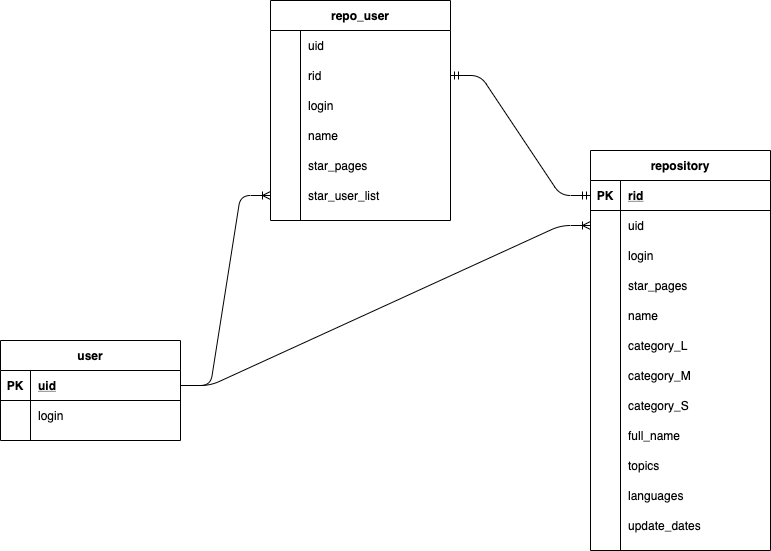

The diagram above was exported from draw.io. Its source (the exported page's mxGraphModel, read from the mxfile embedded in the PNG):
<mxGraphModel dx="1106" dy="764" grid="1" gridSize="10" guides="1" tooltips="1" connect="1" arrows="1" fold="1" page="1" pageScale="1" pageWidth="827" pageHeight="1169" math="0" shadow="0">
  <root>
    <mxCell id="0" />
    <mxCell id="1" parent="0" />
    <mxCell id="sJnRlVvAWeIiif9UTV-e-76" value="" style="edgeStyle=entityRelationEdgeStyle;fontSize=12;html=1;endArrow=ERoneToMany;exitX=1;exitY=0.5;exitDx=0;exitDy=0;entryX=0;entryY=0.5;entryDx=0;entryDy=0;" edge="1" parent="1" source="sJnRlVvAWeIiif9UTV-e-2" target="sJnRlVvAWeIiif9UTV-e-18">
      <mxGeometry width="100" height="100" relative="1" as="geometry">
        <mxPoint x="303" y="690" as="sourcePoint" />
        <mxPoint x="403" y="590" as="targetPoint" />
      </mxGeometry>
    </mxCell>
    <mxCell id="sJnRlVvAWeIiif9UTV-e-77" value="" style="edgeStyle=entityRelationEdgeStyle;fontSize=12;html=1;endArrow=ERoneToMany;exitX=1;exitY=0.5;exitDx=0;exitDy=0;entryX=0;entryY=0.5;entryDx=0;entryDy=0;" edge="1" parent="1" source="sJnRlVvAWeIiif9UTV-e-2" target="sJnRlVvAWeIiif9UTV-e-67">
      <mxGeometry width="100" height="100" relative="1" as="geometry">
        <mxPoint x="399" y="870" as="sourcePoint" />
        <mxPoint x="499" y="770" as="targetPoint" />
      </mxGeometry>
    </mxCell>
    <mxCell id="sJnRlVvAWeIiif9UTV-e-78" value="" style="edgeStyle=entityRelationEdgeStyle;fontSize=12;html=1;endArrow=ERmandOne;startArrow=ERmandOne;exitX=1;exitY=0.5;exitDx=0;exitDy=0;entryX=0;entryY=0.5;entryDx=0;entryDy=0;" edge="1" parent="1" source="sJnRlVvAWeIiif9UTV-e-61" target="sJnRlVvAWeIiif9UTV-e-15">
      <mxGeometry width="100" height="100" relative="1" as="geometry">
        <mxPoint x="399" y="870" as="sourcePoint" />
        <mxPoint x="599" y="570" as="targetPoint" />
      </mxGeometry>
    </mxCell>
    <mxCell id="sJnRlVvAWeIiif9UTV-e-1" value="user" style="shape=table;startSize=30;container=1;collapsible=1;childLayout=tableLayout;fixedRows=1;rowLines=0;fontStyle=1;align=center;resizeLast=1;" vertex="1" parent="1">
      <mxGeometry x="29" y="660" width="180" height="100" as="geometry" />
    </mxCell>
    <mxCell id="sJnRlVvAWeIiif9UTV-e-2" value="" style="shape=partialRectangle;collapsible=0;dropTarget=0;pointerEvents=0;fillColor=none;top=0;left=0;bottom=1;right=0;points=[[0,0.5],[1,0.5]];portConstraint=eastwest;" vertex="1" parent="sJnRlVvAWeIiif9UTV-e-1">
      <mxGeometry y="30" width="180" height="30" as="geometry" />
    </mxCell>
    <mxCell id="sJnRlVvAWeIiif9UTV-e-3" value="PK" style="shape=partialRectangle;connectable=0;fillColor=none;top=0;left=0;bottom=0;right=0;fontStyle=1;overflow=hidden;" vertex="1" parent="sJnRlVvAWeIiif9UTV-e-2">
      <mxGeometry width="30" height="30" as="geometry" />
    </mxCell>
    <mxCell id="sJnRlVvAWeIiif9UTV-e-4" value="uid" style="shape=partialRectangle;connectable=0;fillColor=none;top=0;left=0;bottom=0;right=0;align=left;spacingLeft=6;fontStyle=5;overflow=hidden;" vertex="1" parent="sJnRlVvAWeIiif9UTV-e-2">
      <mxGeometry x="30" width="150" height="30" as="geometry" />
    </mxCell>
    <mxCell id="sJnRlVvAWeIiif9UTV-e-5" value="" style="shape=partialRectangle;collapsible=0;dropTarget=0;pointerEvents=0;fillColor=none;top=0;left=0;bottom=0;right=0;points=[[0,0.5],[1,0.5]];portConstraint=eastwest;" vertex="1" parent="sJnRlVvAWeIiif9UTV-e-1">
      <mxGeometry y="60" width="180" height="30" as="geometry" />
    </mxCell>
    <mxCell id="sJnRlVvAWeIiif9UTV-e-6" value="" style="shape=partialRectangle;connectable=0;fillColor=none;top=0;left=0;bottom=0;right=0;editable=1;overflow=hidden;" vertex="1" parent="sJnRlVvAWeIiif9UTV-e-5">
      <mxGeometry width="30" height="30" as="geometry" />
    </mxCell>
    <mxCell id="sJnRlVvAWeIiif9UTV-e-7" value="login" style="shape=partialRectangle;connectable=0;fillColor=none;top=0;left=0;bottom=0;right=0;align=left;spacingLeft=6;overflow=hidden;" vertex="1" parent="sJnRlVvAWeIiif9UTV-e-5">
      <mxGeometry x="30" width="150" height="30" as="geometry" />
    </mxCell>
    <mxCell id="sJnRlVvAWeIiif9UTV-e-14" value="repository" style="shape=table;startSize=30;container=1;collapsible=1;childLayout=tableLayout;fixedRows=1;rowLines=0;fontStyle=1;align=center;resizeLast=1;" vertex="1" parent="1">
      <mxGeometry x="619" y="470" width="180" height="400" as="geometry" />
    </mxCell>
    <mxCell id="sJnRlVvAWeIiif9UTV-e-15" value="" style="shape=partialRectangle;collapsible=0;dropTarget=0;pointerEvents=0;fillColor=none;top=0;left=0;bottom=1;right=0;points=[[0,0.5],[1,0.5]];portConstraint=eastwest;" vertex="1" parent="sJnRlVvAWeIiif9UTV-e-14">
      <mxGeometry y="30" width="180" height="30" as="geometry" />
    </mxCell>
    <mxCell id="sJnRlVvAWeIiif9UTV-e-16" value="PK" style="shape=partialRectangle;connectable=0;fillColor=none;top=0;left=0;bottom=0;right=0;fontStyle=1;overflow=hidden;" vertex="1" parent="sJnRlVvAWeIiif9UTV-e-15">
      <mxGeometry width="30" height="30" as="geometry" />
    </mxCell>
    <mxCell id="sJnRlVvAWeIiif9UTV-e-17" value="rid" style="shape=partialRectangle;connectable=0;fillColor=none;top=0;left=0;bottom=0;right=0;align=left;spacingLeft=6;fontStyle=5;overflow=hidden;" vertex="1" parent="sJnRlVvAWeIiif9UTV-e-15">
      <mxGeometry x="30" width="150" height="30" as="geometry" />
    </mxCell>
    <mxCell id="sJnRlVvAWeIiif9UTV-e-18" value="" style="shape=partialRectangle;collapsible=0;dropTarget=0;pointerEvents=0;fillColor=none;top=0;left=0;bottom=0;right=0;points=[[0,0.5],[1,0.5]];portConstraint=eastwest;" vertex="1" parent="sJnRlVvAWeIiif9UTV-e-14">
      <mxGeometry y="60" width="180" height="30" as="geometry" />
    </mxCell>
    <mxCell id="sJnRlVvAWeIiif9UTV-e-19" value="" style="shape=partialRectangle;connectable=0;fillColor=none;top=0;left=0;bottom=0;right=0;editable=1;overflow=hidden;" vertex="1" parent="sJnRlVvAWeIiif9UTV-e-18">
      <mxGeometry width="30" height="30" as="geometry" />
    </mxCell>
    <mxCell id="sJnRlVvAWeIiif9UTV-e-20" value="uid" style="shape=partialRectangle;connectable=0;fillColor=none;top=0;left=0;bottom=0;right=0;align=left;spacingLeft=6;overflow=hidden;" vertex="1" parent="sJnRlVvAWeIiif9UTV-e-18">
      <mxGeometry x="30" width="150" height="30" as="geometry" />
    </mxCell>
    <mxCell id="sJnRlVvAWeIiif9UTV-e-21" value="" style="shape=partialRectangle;collapsible=0;dropTarget=0;pointerEvents=0;fillColor=none;top=0;left=0;bottom=0;right=0;points=[[0,0.5],[1,0.5]];portConstraint=eastwest;" vertex="1" parent="sJnRlVvAWeIiif9UTV-e-14">
      <mxGeometry y="90" width="180" height="30" as="geometry" />
    </mxCell>
    <mxCell id="sJnRlVvAWeIiif9UTV-e-22" value="" style="shape=partialRectangle;connectable=0;fillColor=none;top=0;left=0;bottom=0;right=0;editable=1;overflow=hidden;" vertex="1" parent="sJnRlVvAWeIiif9UTV-e-21">
      <mxGeometry width="30" height="30" as="geometry" />
    </mxCell>
    <mxCell id="sJnRlVvAWeIiif9UTV-e-23" value="login" style="shape=partialRectangle;connectable=0;fillColor=none;top=0;left=0;bottom=0;right=0;align=left;spacingLeft=6;overflow=hidden;" vertex="1" parent="sJnRlVvAWeIiif9UTV-e-21">
      <mxGeometry x="30" width="150" height="30" as="geometry" />
    </mxCell>
    <mxCell id="sJnRlVvAWeIiif9UTV-e-24" value="" style="shape=partialRectangle;collapsible=0;dropTarget=0;pointerEvents=0;fillColor=none;top=0;left=0;bottom=0;right=0;points=[[0,0.5],[1,0.5]];portConstraint=eastwest;" vertex="1" parent="sJnRlVvAWeIiif9UTV-e-14">
      <mxGeometry y="120" width="180" height="30" as="geometry" />
    </mxCell>
    <mxCell id="sJnRlVvAWeIiif9UTV-e-25" value="" style="shape=partialRectangle;connectable=0;fillColor=none;top=0;left=0;bottom=0;right=0;editable=1;overflow=hidden;" vertex="1" parent="sJnRlVvAWeIiif9UTV-e-24">
      <mxGeometry width="30" height="30" as="geometry" />
    </mxCell>
    <mxCell id="sJnRlVvAWeIiif9UTV-e-26" value="star_pages" style="shape=partialRectangle;connectable=0;fillColor=none;top=0;left=0;bottom=0;right=0;align=left;spacingLeft=6;overflow=hidden;" vertex="1" parent="sJnRlVvAWeIiif9UTV-e-24">
      <mxGeometry x="30" width="150" height="30" as="geometry" />
    </mxCell>
    <mxCell id="sJnRlVvAWeIiif9UTV-e-42" style="shape=partialRectangle;collapsible=0;dropTarget=0;pointerEvents=0;fillColor=none;top=0;left=0;bottom=0;right=0;points=[[0,0.5],[1,0.5]];portConstraint=eastwest;" vertex="1" parent="sJnRlVvAWeIiif9UTV-e-14">
      <mxGeometry y="150" width="180" height="30" as="geometry" />
    </mxCell>
    <mxCell id="sJnRlVvAWeIiif9UTV-e-43" style="shape=partialRectangle;connectable=0;fillColor=none;top=0;left=0;bottom=0;right=0;editable=1;overflow=hidden;" vertex="1" parent="sJnRlVvAWeIiif9UTV-e-42">
      <mxGeometry width="30" height="30" as="geometry" />
    </mxCell>
    <mxCell id="sJnRlVvAWeIiif9UTV-e-44" value="name" style="shape=partialRectangle;connectable=0;fillColor=none;top=0;left=0;bottom=0;right=0;align=left;spacingLeft=6;overflow=hidden;" vertex="1" parent="sJnRlVvAWeIiif9UTV-e-42">
      <mxGeometry x="30" width="150" height="30" as="geometry" />
    </mxCell>
    <mxCell id="sJnRlVvAWeIiif9UTV-e-39" style="shape=partialRectangle;collapsible=0;dropTarget=0;pointerEvents=0;fillColor=none;top=0;left=0;bottom=0;right=0;points=[[0,0.5],[1,0.5]];portConstraint=eastwest;" vertex="1" parent="sJnRlVvAWeIiif9UTV-e-14">
      <mxGeometry y="180" width="180" height="30" as="geometry" />
    </mxCell>
    <mxCell id="sJnRlVvAWeIiif9UTV-e-40" style="shape=partialRectangle;connectable=0;fillColor=none;top=0;left=0;bottom=0;right=0;editable=1;overflow=hidden;" vertex="1" parent="sJnRlVvAWeIiif9UTV-e-39">
      <mxGeometry width="30" height="30" as="geometry" />
    </mxCell>
    <mxCell id="sJnRlVvAWeIiif9UTV-e-41" value="category_L" style="shape=partialRectangle;connectable=0;fillColor=none;top=0;left=0;bottom=0;right=0;align=left;spacingLeft=6;overflow=hidden;" vertex="1" parent="sJnRlVvAWeIiif9UTV-e-39">
      <mxGeometry x="30" width="150" height="30" as="geometry" />
    </mxCell>
    <mxCell id="sJnRlVvAWeIiif9UTV-e-36" style="shape=partialRectangle;collapsible=0;dropTarget=0;pointerEvents=0;fillColor=none;top=0;left=0;bottom=0;right=0;points=[[0,0.5],[1,0.5]];portConstraint=eastwest;" vertex="1" parent="sJnRlVvAWeIiif9UTV-e-14">
      <mxGeometry y="210" width="180" height="30" as="geometry" />
    </mxCell>
    <mxCell id="sJnRlVvAWeIiif9UTV-e-37" style="shape=partialRectangle;connectable=0;fillColor=none;top=0;left=0;bottom=0;right=0;editable=1;overflow=hidden;" vertex="1" parent="sJnRlVvAWeIiif9UTV-e-36">
      <mxGeometry width="30" height="30" as="geometry" />
    </mxCell>
    <mxCell id="sJnRlVvAWeIiif9UTV-e-38" value="category_M" style="shape=partialRectangle;connectable=0;fillColor=none;top=0;left=0;bottom=0;right=0;align=left;spacingLeft=6;overflow=hidden;" vertex="1" parent="sJnRlVvAWeIiif9UTV-e-36">
      <mxGeometry x="30" width="150" height="30" as="geometry" />
    </mxCell>
    <mxCell id="sJnRlVvAWeIiif9UTV-e-33" style="shape=partialRectangle;collapsible=0;dropTarget=0;pointerEvents=0;fillColor=none;top=0;left=0;bottom=0;right=0;points=[[0,0.5],[1,0.5]];portConstraint=eastwest;" vertex="1" parent="sJnRlVvAWeIiif9UTV-e-14">
      <mxGeometry y="240" width="180" height="30" as="geometry" />
    </mxCell>
    <mxCell id="sJnRlVvAWeIiif9UTV-e-34" style="shape=partialRectangle;connectable=0;fillColor=none;top=0;left=0;bottom=0;right=0;editable=1;overflow=hidden;" vertex="1" parent="sJnRlVvAWeIiif9UTV-e-33">
      <mxGeometry width="30" height="30" as="geometry" />
    </mxCell>
    <mxCell id="sJnRlVvAWeIiif9UTV-e-35" value="category_S" style="shape=partialRectangle;connectable=0;fillColor=none;top=0;left=0;bottom=0;right=0;align=left;spacingLeft=6;overflow=hidden;" vertex="1" parent="sJnRlVvAWeIiif9UTV-e-33">
      <mxGeometry x="30" width="150" height="30" as="geometry" />
    </mxCell>
    <mxCell id="sJnRlVvAWeIiif9UTV-e-30" style="shape=partialRectangle;collapsible=0;dropTarget=0;pointerEvents=0;fillColor=none;top=0;left=0;bottom=0;right=0;points=[[0,0.5],[1,0.5]];portConstraint=eastwest;" vertex="1" parent="sJnRlVvAWeIiif9UTV-e-14">
      <mxGeometry y="270" width="180" height="30" as="geometry" />
    </mxCell>
    <mxCell id="sJnRlVvAWeIiif9UTV-e-31" style="shape=partialRectangle;connectable=0;fillColor=none;top=0;left=0;bottom=0;right=0;editable=1;overflow=hidden;" vertex="1" parent="sJnRlVvAWeIiif9UTV-e-30">
      <mxGeometry width="30" height="30" as="geometry" />
    </mxCell>
    <mxCell id="sJnRlVvAWeIiif9UTV-e-32" value="full_name" style="shape=partialRectangle;connectable=0;fillColor=none;top=0;left=0;bottom=0;right=0;align=left;spacingLeft=6;overflow=hidden;" vertex="1" parent="sJnRlVvAWeIiif9UTV-e-30">
      <mxGeometry x="30" width="150" height="30" as="geometry" />
    </mxCell>
    <mxCell id="sJnRlVvAWeIiif9UTV-e-27" style="shape=partialRectangle;collapsible=0;dropTarget=0;pointerEvents=0;fillColor=none;top=0;left=0;bottom=0;right=0;points=[[0,0.5],[1,0.5]];portConstraint=eastwest;" vertex="1" parent="sJnRlVvAWeIiif9UTV-e-14">
      <mxGeometry y="300" width="180" height="30" as="geometry" />
    </mxCell>
    <mxCell id="sJnRlVvAWeIiif9UTV-e-28" style="shape=partialRectangle;connectable=0;fillColor=none;top=0;left=0;bottom=0;right=0;editable=1;overflow=hidden;" vertex="1" parent="sJnRlVvAWeIiif9UTV-e-27">
      <mxGeometry width="30" height="30" as="geometry" />
    </mxCell>
    <mxCell id="sJnRlVvAWeIiif9UTV-e-29" value="topics" style="shape=partialRectangle;connectable=0;fillColor=none;top=0;left=0;bottom=0;right=0;align=left;spacingLeft=6;overflow=hidden;" vertex="1" parent="sJnRlVvAWeIiif9UTV-e-27">
      <mxGeometry x="30" width="150" height="30" as="geometry" />
    </mxCell>
    <mxCell id="sJnRlVvAWeIiif9UTV-e-51" style="shape=partialRectangle;collapsible=0;dropTarget=0;pointerEvents=0;fillColor=none;top=0;left=0;bottom=0;right=0;points=[[0,0.5],[1,0.5]];portConstraint=eastwest;" vertex="1" parent="sJnRlVvAWeIiif9UTV-e-14">
      <mxGeometry y="330" width="180" height="30" as="geometry" />
    </mxCell>
    <mxCell id="sJnRlVvAWeIiif9UTV-e-52" style="shape=partialRectangle;connectable=0;fillColor=none;top=0;left=0;bottom=0;right=0;editable=1;overflow=hidden;" vertex="1" parent="sJnRlVvAWeIiif9UTV-e-51">
      <mxGeometry width="30" height="30" as="geometry" />
    </mxCell>
    <mxCell id="sJnRlVvAWeIiif9UTV-e-53" value="languages" style="shape=partialRectangle;connectable=0;fillColor=none;top=0;left=0;bottom=0;right=0;align=left;spacingLeft=6;overflow=hidden;" vertex="1" parent="sJnRlVvAWeIiif9UTV-e-51">
      <mxGeometry x="30" width="150" height="30" as="geometry" />
    </mxCell>
    <mxCell id="sJnRlVvAWeIiif9UTV-e-48" style="shape=partialRectangle;collapsible=0;dropTarget=0;pointerEvents=0;fillColor=none;top=0;left=0;bottom=0;right=0;points=[[0,0.5],[1,0.5]];portConstraint=eastwest;" vertex="1" parent="sJnRlVvAWeIiif9UTV-e-14">
      <mxGeometry y="360" width="180" height="30" as="geometry" />
    </mxCell>
    <mxCell id="sJnRlVvAWeIiif9UTV-e-49" style="shape=partialRectangle;connectable=0;fillColor=none;top=0;left=0;bottom=0;right=0;editable=1;overflow=hidden;" vertex="1" parent="sJnRlVvAWeIiif9UTV-e-48">
      <mxGeometry width="30" height="30" as="geometry" />
    </mxCell>
    <mxCell id="sJnRlVvAWeIiif9UTV-e-50" value="update_dates" style="shape=partialRectangle;connectable=0;fillColor=none;top=0;left=0;bottom=0;right=0;align=left;spacingLeft=6;overflow=hidden;" vertex="1" parent="sJnRlVvAWeIiif9UTV-e-48">
      <mxGeometry x="30" width="150" height="30" as="geometry" />
    </mxCell>
    <mxCell id="sJnRlVvAWeIiif9UTV-e-54" value="repo_user" style="shape=table;startSize=30;container=1;collapsible=1;childLayout=tableLayout;fixedRows=1;rowLines=0;fontStyle=1;align=center;resizeLast=1;" vertex="1" parent="1">
      <mxGeometry x="299" y="320" width="180" height="220" as="geometry" />
    </mxCell>
    <mxCell id="sJnRlVvAWeIiif9UTV-e-58" value="" style="shape=partialRectangle;collapsible=0;dropTarget=0;pointerEvents=0;fillColor=none;top=0;left=0;bottom=0;right=0;points=[[0,0.5],[1,0.5]];portConstraint=eastwest;" vertex="1" parent="sJnRlVvAWeIiif9UTV-e-54">
      <mxGeometry y="30" width="180" height="30" as="geometry" />
    </mxCell>
    <mxCell id="sJnRlVvAWeIiif9UTV-e-59" value="" style="shape=partialRectangle;connectable=0;fillColor=none;top=0;left=0;bottom=0;right=0;editable=1;overflow=hidden;" vertex="1" parent="sJnRlVvAWeIiif9UTV-e-58">
      <mxGeometry width="30" height="30" as="geometry" />
    </mxCell>
    <mxCell id="sJnRlVvAWeIiif9UTV-e-60" value="uid" style="shape=partialRectangle;connectable=0;fillColor=none;top=0;left=0;bottom=0;right=0;align=left;spacingLeft=6;overflow=hidden;" vertex="1" parent="sJnRlVvAWeIiif9UTV-e-58">
      <mxGeometry x="30" width="150" height="30" as="geometry" />
    </mxCell>
    <mxCell id="sJnRlVvAWeIiif9UTV-e-61" value="" style="shape=partialRectangle;collapsible=0;dropTarget=0;pointerEvents=0;fillColor=none;top=0;left=0;bottom=0;right=0;points=[[0,0.5],[1,0.5]];portConstraint=eastwest;" vertex="1" parent="sJnRlVvAWeIiif9UTV-e-54">
      <mxGeometry y="60" width="180" height="30" as="geometry" />
    </mxCell>
    <mxCell id="sJnRlVvAWeIiif9UTV-e-62" value="" style="shape=partialRectangle;connectable=0;fillColor=none;top=0;left=0;bottom=0;right=0;editable=1;overflow=hidden;" vertex="1" parent="sJnRlVvAWeIiif9UTV-e-61">
      <mxGeometry width="30" height="30" as="geometry" />
    </mxCell>
    <mxCell id="sJnRlVvAWeIiif9UTV-e-63" value="rid" style="shape=partialRectangle;connectable=0;fillColor=none;top=0;left=0;bottom=0;right=0;align=left;spacingLeft=6;overflow=hidden;" vertex="1" parent="sJnRlVvAWeIiif9UTV-e-61">
      <mxGeometry x="30" width="150" height="30" as="geometry" />
    </mxCell>
    <mxCell id="sJnRlVvAWeIiif9UTV-e-64" value="" style="shape=partialRectangle;collapsible=0;dropTarget=0;pointerEvents=0;fillColor=none;top=0;left=0;bottom=0;right=0;points=[[0,0.5],[1,0.5]];portConstraint=eastwest;" vertex="1" parent="sJnRlVvAWeIiif9UTV-e-54">
      <mxGeometry y="90" width="180" height="30" as="geometry" />
    </mxCell>
    <mxCell id="sJnRlVvAWeIiif9UTV-e-65" value="" style="shape=partialRectangle;connectable=0;fillColor=none;top=0;left=0;bottom=0;right=0;editable=1;overflow=hidden;" vertex="1" parent="sJnRlVvAWeIiif9UTV-e-64">
      <mxGeometry width="30" height="30" as="geometry" />
    </mxCell>
    <mxCell id="sJnRlVvAWeIiif9UTV-e-66" value="login" style="shape=partialRectangle;connectable=0;fillColor=none;top=0;left=0;bottom=0;right=0;align=left;spacingLeft=6;overflow=hidden;" vertex="1" parent="sJnRlVvAWeIiif9UTV-e-64">
      <mxGeometry x="30" width="150" height="30" as="geometry" />
    </mxCell>
    <mxCell id="sJnRlVvAWeIiif9UTV-e-73" style="shape=partialRectangle;collapsible=0;dropTarget=0;pointerEvents=0;fillColor=none;top=0;left=0;bottom=0;right=0;points=[[0,0.5],[1,0.5]];portConstraint=eastwest;" vertex="1" parent="sJnRlVvAWeIiif9UTV-e-54">
      <mxGeometry y="120" width="180" height="30" as="geometry" />
    </mxCell>
    <mxCell id="sJnRlVvAWeIiif9UTV-e-74" style="shape=partialRectangle;connectable=0;fillColor=none;top=0;left=0;bottom=0;right=0;editable=1;overflow=hidden;" vertex="1" parent="sJnRlVvAWeIiif9UTV-e-73">
      <mxGeometry width="30" height="30" as="geometry" />
    </mxCell>
    <mxCell id="sJnRlVvAWeIiif9UTV-e-75" value="name" style="shape=partialRectangle;connectable=0;fillColor=none;top=0;left=0;bottom=0;right=0;align=left;spacingLeft=6;overflow=hidden;" vertex="1" parent="sJnRlVvAWeIiif9UTV-e-73">
      <mxGeometry x="30" width="150" height="30" as="geometry" />
    </mxCell>
    <mxCell id="sJnRlVvAWeIiif9UTV-e-70" style="shape=partialRectangle;collapsible=0;dropTarget=0;pointerEvents=0;fillColor=none;top=0;left=0;bottom=0;right=0;points=[[0,0.5],[1,0.5]];portConstraint=eastwest;" vertex="1" parent="sJnRlVvAWeIiif9UTV-e-54">
      <mxGeometry y="150" width="180" height="30" as="geometry" />
    </mxCell>
    <mxCell id="sJnRlVvAWeIiif9UTV-e-71" style="shape=partialRectangle;connectable=0;fillColor=none;top=0;left=0;bottom=0;right=0;editable=1;overflow=hidden;" vertex="1" parent="sJnRlVvAWeIiif9UTV-e-70">
      <mxGeometry width="30" height="30" as="geometry" />
    </mxCell>
    <mxCell id="sJnRlVvAWeIiif9UTV-e-72" value="star_pages" style="shape=partialRectangle;connectable=0;fillColor=none;top=0;left=0;bottom=0;right=0;align=left;spacingLeft=6;overflow=hidden;" vertex="1" parent="sJnRlVvAWeIiif9UTV-e-70">
      <mxGeometry x="30" width="150" height="30" as="geometry" />
    </mxCell>
    <mxCell id="sJnRlVvAWeIiif9UTV-e-67" style="shape=partialRectangle;collapsible=0;dropTarget=0;pointerEvents=0;fillColor=none;top=0;left=0;bottom=0;right=0;points=[[0,0.5],[1,0.5]];portConstraint=eastwest;" vertex="1" parent="sJnRlVvAWeIiif9UTV-e-54">
      <mxGeometry y="180" width="180" height="30" as="geometry" />
    </mxCell>
    <mxCell id="sJnRlVvAWeIiif9UTV-e-68" style="shape=partialRectangle;connectable=0;fillColor=none;top=0;left=0;bottom=0;right=0;editable=1;overflow=hidden;" vertex="1" parent="sJnRlVvAWeIiif9UTV-e-67">
      <mxGeometry width="30" height="30" as="geometry" />
    </mxCell>
    <mxCell id="sJnRlVvAWeIiif9UTV-e-69" value="star_user_list" style="shape=partialRectangle;connectable=0;fillColor=none;top=0;left=0;bottom=0;right=0;align=left;spacingLeft=6;overflow=hidden;" vertex="1" parent="sJnRlVvAWeIiif9UTV-e-67">
      <mxGeometry x="30" width="150" height="30" as="geometry" />
    </mxCell>
  </root>
</mxGraphModel>